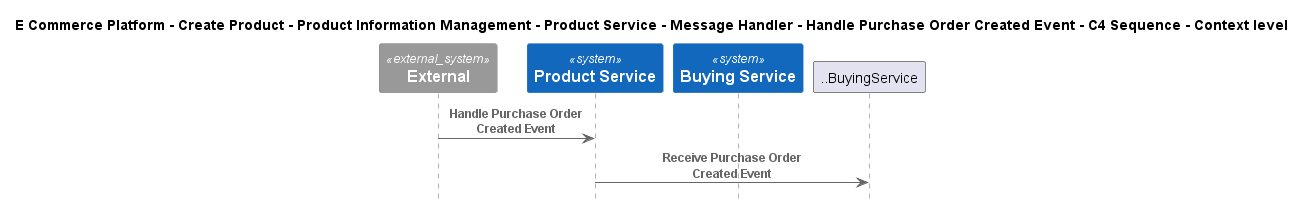

The diagram above was rendered by PlantUML. Its source (embedded in the PNG):
@startuml
!include ..\..\..\..\..\..\..\..\..\.c4s\C4_Sequence.puml

title E Commerce Platform - Create Product - Product Information Management - Product Service - Message Handler - Handle Purchase Order Created Event - C4 Sequence - Context level

System_Ext(C4InterFlow.SoftwareSystems.ExternalSystem, "External", "")
System(ECommercePlatform.CreateProduct.ProductInformationManagement.SoftwareSystems.ProductService, "Product Service", "")
System(ECommercePlatform.CreateProduct.BuyingAndMerchandising.SoftwareSystems.BuyingService, "Buying Service", "")

Rel(C4InterFlow.SoftwareSystems.ExternalSystem, ECommercePlatform.CreateProduct.ProductInformationManagement.SoftwareSystems.ProductService, "Handle Purchase Order Created Event")
Rel(ECommercePlatform.CreateProduct.ProductInformationManagement.SoftwareSystems.ProductService, ..BuyingService, "Receive Purchase Order Created Event")


@enduml